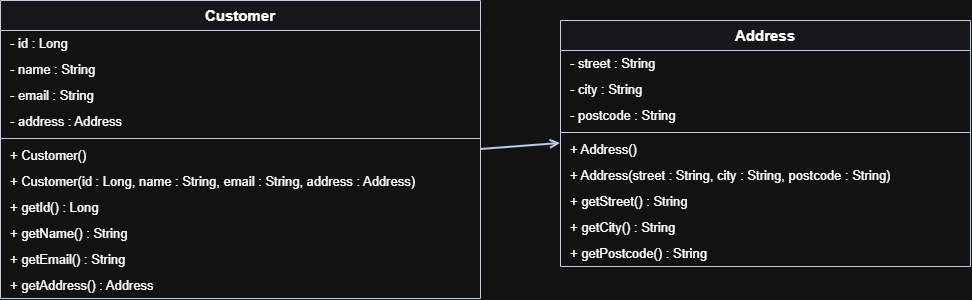

The diagram above was exported from draw.io. Its source (the exported page's mxGraphModel, read from the mxfile embedded in the PNG):
<mxGraphModel dx="1117" dy="800" grid="1" gridSize="10" guides="1" tooltips="1" connect="1" arrows="1" fold="1" page="1" pageScale="1" pageWidth="850" pageHeight="1100" math="0" shadow="0">
  <root>
    <mxCell id="0" />
    <mxCell id="1" parent="0" />
    <mxCell id="customer-class" parent="1" style="swimlane;fontStyle=1;align=center;verticalAlign=top;childLayout=stackLayout;horizontal=1;startSize=30;horizontalStack=0;resizeParent=1;resizeParentMax=0;resizeLast=0;collapsible=0;marginBottom=0;whiteSpace=wrap;html=1;fillColor=#f8fafc;strokeColor=#1e293b;fontSize=15;" value="Customer" vertex="1">
      <mxGeometry height="298" width="480" x="40" y="120" as="geometry" />
    </mxCell>
    <mxCell id="cust-attr-1" parent="customer-class" style="text;strokeColor=none;fillColor=none;align=left;verticalAlign=middle;spacingLeft=8;spacingRight=8;overflow=hidden;rotatable=0;points=[[0,0.5],[1,0.5]];portConstraint=eastwest;whiteSpace=wrap;html=1;fontSize=13;" value="- id : Long" vertex="1">
      <mxGeometry height="26" width="480" y="30" as="geometry" />
    </mxCell>
    <mxCell id="cust-attr-2" parent="customer-class" style="text;strokeColor=none;fillColor=none;align=left;verticalAlign=middle;spacingLeft=8;spacingRight=8;overflow=hidden;rotatable=0;points=[[0,0.5],[1,0.5]];portConstraint=eastwest;whiteSpace=wrap;html=1;fontSize=13;" value="- name : String" vertex="1">
      <mxGeometry height="26" width="480" y="56" as="geometry" />
    </mxCell>
    <mxCell id="cust-attr-3" parent="customer-class" style="text;strokeColor=none;fillColor=none;align=left;verticalAlign=middle;spacingLeft=8;spacingRight=8;overflow=hidden;rotatable=0;points=[[0,0.5],[1,0.5]];portConstraint=eastwest;whiteSpace=wrap;html=1;fontSize=13;" value="- email : String" vertex="1">
      <mxGeometry height="26" width="480" y="82" as="geometry" />
    </mxCell>
    <mxCell id="cust-attr-4" parent="customer-class" style="text;strokeColor=none;fillColor=none;align=left;verticalAlign=middle;spacingLeft=8;spacingRight=8;overflow=hidden;rotatable=0;points=[[0,0.5],[1,0.5]];portConstraint=eastwest;whiteSpace=wrap;html=1;fontSize=13;" value="- address : Address" vertex="1">
      <mxGeometry height="26" width="480" y="108" as="geometry" />
    </mxCell>
    <mxCell id="cust-divider" parent="customer-class" style="line;strokeWidth=1;fillColor=none;align=left;verticalAlign=middle;spacingTop=-1;spacingLeft=3;spacingRight=3;rotatable=0;labelPosition=right;points=[];portConstraint=eastwest;strokeColor=#1e293b;" value="" vertex="1">
      <mxGeometry height="8" width="480" y="134" as="geometry" />
    </mxCell>
    <mxCell id="cust-method-1" parent="customer-class" style="text;strokeColor=none;fillColor=none;align=left;verticalAlign=middle;spacingLeft=8;spacingRight=8;overflow=hidden;rotatable=0;points=[[0,0.5],[1,0.5]];portConstraint=eastwest;whiteSpace=wrap;html=1;fontSize=13;" value="+ Customer()" vertex="1">
      <mxGeometry height="26" width="480" y="142" as="geometry" />
    </mxCell>
    <mxCell id="cust-method-2" parent="customer-class" style="text;strokeColor=none;fillColor=none;align=left;verticalAlign=middle;spacingLeft=8;spacingRight=8;overflow=hidden;rotatable=0;points=[[0,0.5],[1,0.5]];portConstraint=eastwest;whiteSpace=wrap;html=1;fontSize=13;" value="+ Customer(id : Long, name : String, email : String, address : Address)" vertex="1">
      <mxGeometry height="26" width="480" y="168" as="geometry" />
    </mxCell>
    <mxCell id="cust-method-3" parent="customer-class" style="text;strokeColor=none;fillColor=none;align=left;verticalAlign=middle;spacingLeft=8;spacingRight=8;overflow=hidden;rotatable=0;points=[[0,0.5],[1,0.5]];portConstraint=eastwest;whiteSpace=wrap;html=1;fontSize=13;" value="+ getId() : Long" vertex="1">
      <mxGeometry height="26" width="480" y="194" as="geometry" />
    </mxCell>
    <mxCell id="cust-method-4" parent="customer-class" style="text;strokeColor=none;fillColor=none;align=left;verticalAlign=middle;spacingLeft=8;spacingRight=8;overflow=hidden;rotatable=0;points=[[0,0.5],[1,0.5]];portConstraint=eastwest;whiteSpace=wrap;html=1;fontSize=13;" value="+ getName() : String" vertex="1">
      <mxGeometry height="26" width="480" y="220" as="geometry" />
    </mxCell>
    <mxCell id="cust-method-5" parent="customer-class" style="text;strokeColor=none;fillColor=none;align=left;verticalAlign=middle;spacingLeft=8;spacingRight=8;overflow=hidden;rotatable=0;points=[[0,0.5],[1,0.5]];portConstraint=eastwest;whiteSpace=wrap;html=1;fontSize=13;" value="+ getEmail() : String" vertex="1">
      <mxGeometry height="26" width="480" y="246" as="geometry" />
    </mxCell>
    <mxCell id="cust-method-6" parent="customer-class" style="text;strokeColor=none;fillColor=none;align=left;verticalAlign=middle;spacingLeft=8;spacingRight=8;overflow=hidden;rotatable=0;points=[[0,0.5],[1,0.5]];portConstraint=eastwest;whiteSpace=wrap;html=1;fontSize=13;" value="+ getAddress() : Address" vertex="1">
      <mxGeometry height="26" width="480" y="272" as="geometry" />
    </mxCell>
    <mxCell id="address-class" parent="1" style="swimlane;fontStyle=1;align=center;verticalAlign=top;childLayout=stackLayout;horizontal=1;startSize=30;horizontalStack=0;resizeParent=1;resizeParentMax=0;resizeLast=0;collapsible=0;marginBottom=0;whiteSpace=wrap;html=1;fillColor=#f8fafc;strokeColor=#1e293b;fontSize=15;" value="Address" vertex="1">
      <mxGeometry height="246" width="410" x="600" y="140" as="geometry" />
    </mxCell>
    <mxCell id="addr-attr-1" parent="address-class" style="text;strokeColor=none;fillColor=none;align=left;verticalAlign=middle;spacingLeft=8;spacingRight=8;overflow=hidden;rotatable=0;points=[[0,0.5],[1,0.5]];portConstraint=eastwest;whiteSpace=wrap;html=1;fontSize=13;" value="- street : String" vertex="1">
      <mxGeometry height="26" width="410" y="30" as="geometry" />
    </mxCell>
    <mxCell id="addr-attr-2" parent="address-class" style="text;strokeColor=none;fillColor=none;align=left;verticalAlign=middle;spacingLeft=8;spacingRight=8;overflow=hidden;rotatable=0;points=[[0,0.5],[1,0.5]];portConstraint=eastwest;whiteSpace=wrap;html=1;fontSize=13;" value="- city : String" vertex="1">
      <mxGeometry height="26" width="410" y="56" as="geometry" />
    </mxCell>
    <mxCell id="addr-attr-3" parent="address-class" style="text;strokeColor=none;fillColor=none;align=left;verticalAlign=middle;spacingLeft=8;spacingRight=8;overflow=hidden;rotatable=0;points=[[0,0.5],[1,0.5]];portConstraint=eastwest;whiteSpace=wrap;html=1;fontSize=13;" value="- postcode : String" vertex="1">
      <mxGeometry height="26" width="410" y="82" as="geometry" />
    </mxCell>
    <mxCell id="addr-divider" parent="address-class" style="line;strokeWidth=1;fillColor=none;align=left;verticalAlign=middle;spacingTop=-1;spacingLeft=3;spacingRight=3;rotatable=0;labelPosition=right;points=[];portConstraint=eastwest;strokeColor=#1e293b;" value="" vertex="1">
      <mxGeometry height="8" width="410" y="108" as="geometry" />
    </mxCell>
    <mxCell id="addr-method-1" parent="address-class" style="text;strokeColor=none;fillColor=none;align=left;verticalAlign=middle;spacingLeft=8;spacingRight=8;overflow=hidden;rotatable=0;points=[[0,0.5],[1,0.5]];portConstraint=eastwest;whiteSpace=wrap;html=1;fontSize=13;" value="+ Address()" vertex="1">
      <mxGeometry height="26" width="410" y="116" as="geometry" />
    </mxCell>
    <mxCell id="addr-method-2" parent="address-class" style="text;strokeColor=none;fillColor=none;align=left;verticalAlign=middle;spacingLeft=8;spacingRight=8;overflow=hidden;rotatable=0;points=[[0,0.5],[1,0.5]];portConstraint=eastwest;whiteSpace=wrap;html=1;fontSize=13;" value="+ Address(street : String, city : String, postcode : String)" vertex="1">
      <mxGeometry height="26" width="410" y="142" as="geometry" />
    </mxCell>
    <mxCell id="addr-method-3" parent="address-class" style="text;strokeColor=none;fillColor=none;align=left;verticalAlign=middle;spacingLeft=8;spacingRight=8;overflow=hidden;rotatable=0;points=[[0,0.5],[1,0.5]];portConstraint=eastwest;whiteSpace=wrap;html=1;fontSize=13;" value="+ getStreet() : String" vertex="1">
      <mxGeometry height="26" width="410" y="168" as="geometry" />
    </mxCell>
    <mxCell id="addr-method-4" parent="address-class" style="text;strokeColor=none;fillColor=none;align=left;verticalAlign=middle;spacingLeft=8;spacingRight=8;overflow=hidden;rotatable=0;points=[[0,0.5],[1,0.5]];portConstraint=eastwest;whiteSpace=wrap;html=1;fontSize=13;" value="+ getCity() : String" vertex="1">
      <mxGeometry height="26" width="410" y="194" as="geometry" />
    </mxCell>
    <mxCell id="addr-method-5" parent="address-class" style="text;strokeColor=none;fillColor=none;align=left;verticalAlign=middle;spacingLeft=8;spacingRight=8;overflow=hidden;rotatable=0;points=[[0,0.5],[1,0.5]];portConstraint=eastwest;whiteSpace=wrap;html=1;fontSize=13;" value="+ getPostcode() : String" vertex="1">
      <mxGeometry height="26" width="410" y="220" as="geometry" />
    </mxCell>
    <mxCell id="assoc-customer-address" edge="1" parent="1" source="customer-class" style="endArrow=open;endFill=0;html=1;rounded=0;strokeWidth=2;strokeColor=#1e293b;exitX=1;exitY=0.5;exitDx=0;exitDy=0;entryX=0;entryY=0.5;entryDx=0;entryDy=0;" target="address-class" value="">
      <mxGeometry height="50" relative="1" width="50" as="geometry">
        <mxPoint x="520" y="269" as="sourcePoint" />
        <mxPoint x="600" y="263" as="targetPoint" />
      </mxGeometry>
    </mxCell>
  </root>
</mxGraphModel>